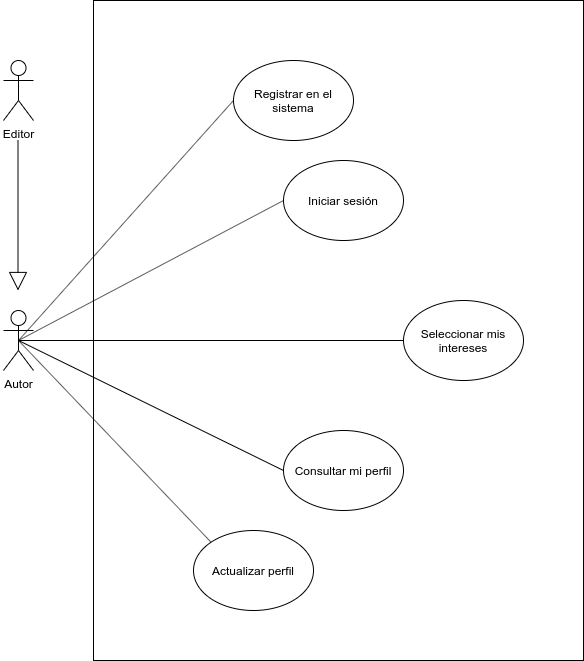

The diagram above was exported from draw.io. Its source (the exported page's mxGraphModel, read from the mxfile embedded in the PNG):
<mxGraphModel dx="1422" dy="782" grid="1" gridSize="10" guides="1" tooltips="1" connect="1" arrows="1" fold="1" page="1" pageScale="1" pageWidth="827" pageHeight="1169" math="0" shadow="0">
  <root>
    <mxCell id="yNghUDZLHhFUcQGe285L-0" />
    <mxCell id="yNghUDZLHhFUcQGe285L-1" parent="yNghUDZLHhFUcQGe285L-0" />
    <mxCell id="yNghUDZLHhFUcQGe285L-17" value="" style="rounded=0;whiteSpace=wrap;html=1;" vertex="1" parent="yNghUDZLHhFUcQGe285L-1">
      <mxGeometry x="200" y="190" width="490" height="660" as="geometry" />
    </mxCell>
    <mxCell id="yNghUDZLHhFUcQGe285L-2" value="Editor" style="shape=umlActor;verticalLabelPosition=bottom;labelBackgroundColor=#ffffff;verticalAlign=top;html=1;outlineConnect=0;" vertex="1" parent="yNghUDZLHhFUcQGe285L-1">
      <mxGeometry x="110" y="250" width="30" height="60" as="geometry" />
    </mxCell>
    <mxCell id="yNghUDZLHhFUcQGe285L-3" value="Autor" style="shape=umlActor;verticalLabelPosition=bottom;labelBackgroundColor=#ffffff;verticalAlign=top;html=1;outlineConnect=0;" vertex="1" parent="yNghUDZLHhFUcQGe285L-1">
      <mxGeometry x="110" y="500" width="30" height="60" as="geometry" />
    </mxCell>
    <mxCell id="yNghUDZLHhFUcQGe285L-5" value="" style="endArrow=block;endSize=16;endFill=0;html=1;" edge="1" parent="yNghUDZLHhFUcQGe285L-1">
      <mxGeometry width="160" relative="1" as="geometry">
        <mxPoint x="124.5" y="330" as="sourcePoint" />
        <mxPoint x="124.5" y="480" as="targetPoint" />
      </mxGeometry>
    </mxCell>
    <mxCell id="yNghUDZLHhFUcQGe285L-6" value="Registrar en el sistema" style="ellipse;whiteSpace=wrap;html=1;" vertex="1" parent="yNghUDZLHhFUcQGe285L-1">
      <mxGeometry x="340" y="250" width="120" height="80" as="geometry" />
    </mxCell>
    <mxCell id="yNghUDZLHhFUcQGe285L-7" value="Iniciar sesión" style="ellipse;whiteSpace=wrap;html=1;" vertex="1" parent="yNghUDZLHhFUcQGe285L-1">
      <mxGeometry x="390" y="350" width="120" height="80" as="geometry" />
    </mxCell>
    <mxCell id="yNghUDZLHhFUcQGe285L-8" value="Seleccionar mis intereses" style="ellipse;whiteSpace=wrap;html=1;" vertex="1" parent="yNghUDZLHhFUcQGe285L-1">
      <mxGeometry x="510" y="490" width="120" height="80" as="geometry" />
    </mxCell>
    <mxCell id="yNghUDZLHhFUcQGe285L-9" value="Actualizar perfil" style="ellipse;whiteSpace=wrap;html=1;" vertex="1" parent="yNghUDZLHhFUcQGe285L-1">
      <mxGeometry x="300" y="720" width="120" height="80" as="geometry" />
    </mxCell>
    <mxCell id="yNghUDZLHhFUcQGe285L-10" value="Consultar mi perfil" style="ellipse;whiteSpace=wrap;html=1;" vertex="1" parent="yNghUDZLHhFUcQGe285L-1">
      <mxGeometry x="390" y="620" width="120" height="80" as="geometry" />
    </mxCell>
    <mxCell id="yNghUDZLHhFUcQGe285L-11" value="" style="endArrow=none;html=1;exitX=0.5;exitY=0.5;exitDx=0;exitDy=0;exitPerimeter=0;entryX=0;entryY=0.5;entryDx=0;entryDy=0;" edge="1" parent="yNghUDZLHhFUcQGe285L-1" source="yNghUDZLHhFUcQGe285L-3" target="yNghUDZLHhFUcQGe285L-6">
      <mxGeometry width="50" height="50" relative="1" as="geometry">
        <mxPoint x="160" y="430" as="sourcePoint" />
        <mxPoint x="210" y="380" as="targetPoint" />
      </mxGeometry>
    </mxCell>
    <mxCell id="yNghUDZLHhFUcQGe285L-12" value="" style="endArrow=none;html=1;entryX=0;entryY=0.5;entryDx=0;entryDy=0;exitX=0.5;exitY=0.5;exitDx=0;exitDy=0;exitPerimeter=0;" edge="1" parent="yNghUDZLHhFUcQGe285L-1" source="yNghUDZLHhFUcQGe285L-3" target="yNghUDZLHhFUcQGe285L-7">
      <mxGeometry width="50" height="50" relative="1" as="geometry">
        <mxPoint x="250" y="550" as="sourcePoint" />
        <mxPoint x="300" y="500" as="targetPoint" />
      </mxGeometry>
    </mxCell>
    <mxCell id="yNghUDZLHhFUcQGe285L-13" value="" style="endArrow=none;html=1;exitX=0.5;exitY=0.5;exitDx=0;exitDy=0;exitPerimeter=0;entryX=0;entryY=0.5;entryDx=0;entryDy=0;" edge="1" parent="yNghUDZLHhFUcQGe285L-1" source="yNghUDZLHhFUcQGe285L-3" target="yNghUDZLHhFUcQGe285L-8">
      <mxGeometry width="50" height="50" relative="1" as="geometry">
        <mxPoint x="180" y="620" as="sourcePoint" />
        <mxPoint x="230" y="570" as="targetPoint" />
      </mxGeometry>
    </mxCell>
    <mxCell id="yNghUDZLHhFUcQGe285L-14" value="" style="endArrow=none;html=1;exitX=0.5;exitY=0.5;exitDx=0;exitDy=0;exitPerimeter=0;entryX=0;entryY=0.5;entryDx=0;entryDy=0;" edge="1" parent="yNghUDZLHhFUcQGe285L-1" source="yNghUDZLHhFUcQGe285L-3" target="yNghUDZLHhFUcQGe285L-10">
      <mxGeometry width="50" height="50" relative="1" as="geometry">
        <mxPoint x="250" y="680" as="sourcePoint" />
        <mxPoint x="300" y="630" as="targetPoint" />
      </mxGeometry>
    </mxCell>
    <mxCell id="yNghUDZLHhFUcQGe285L-15" value="" style="endArrow=none;html=1;exitX=0.5;exitY=0.5;exitDx=0;exitDy=0;exitPerimeter=0;entryX=0;entryY=0;entryDx=0;entryDy=0;" edge="1" parent="yNghUDZLHhFUcQGe285L-1" source="yNghUDZLHhFUcQGe285L-3" target="yNghUDZLHhFUcQGe285L-9">
      <mxGeometry width="50" height="50" relative="1" as="geometry">
        <mxPoint x="190" y="730" as="sourcePoint" />
        <mxPoint x="240" y="680" as="targetPoint" />
      </mxGeometry>
    </mxCell>
  </root>
</mxGraphModel>